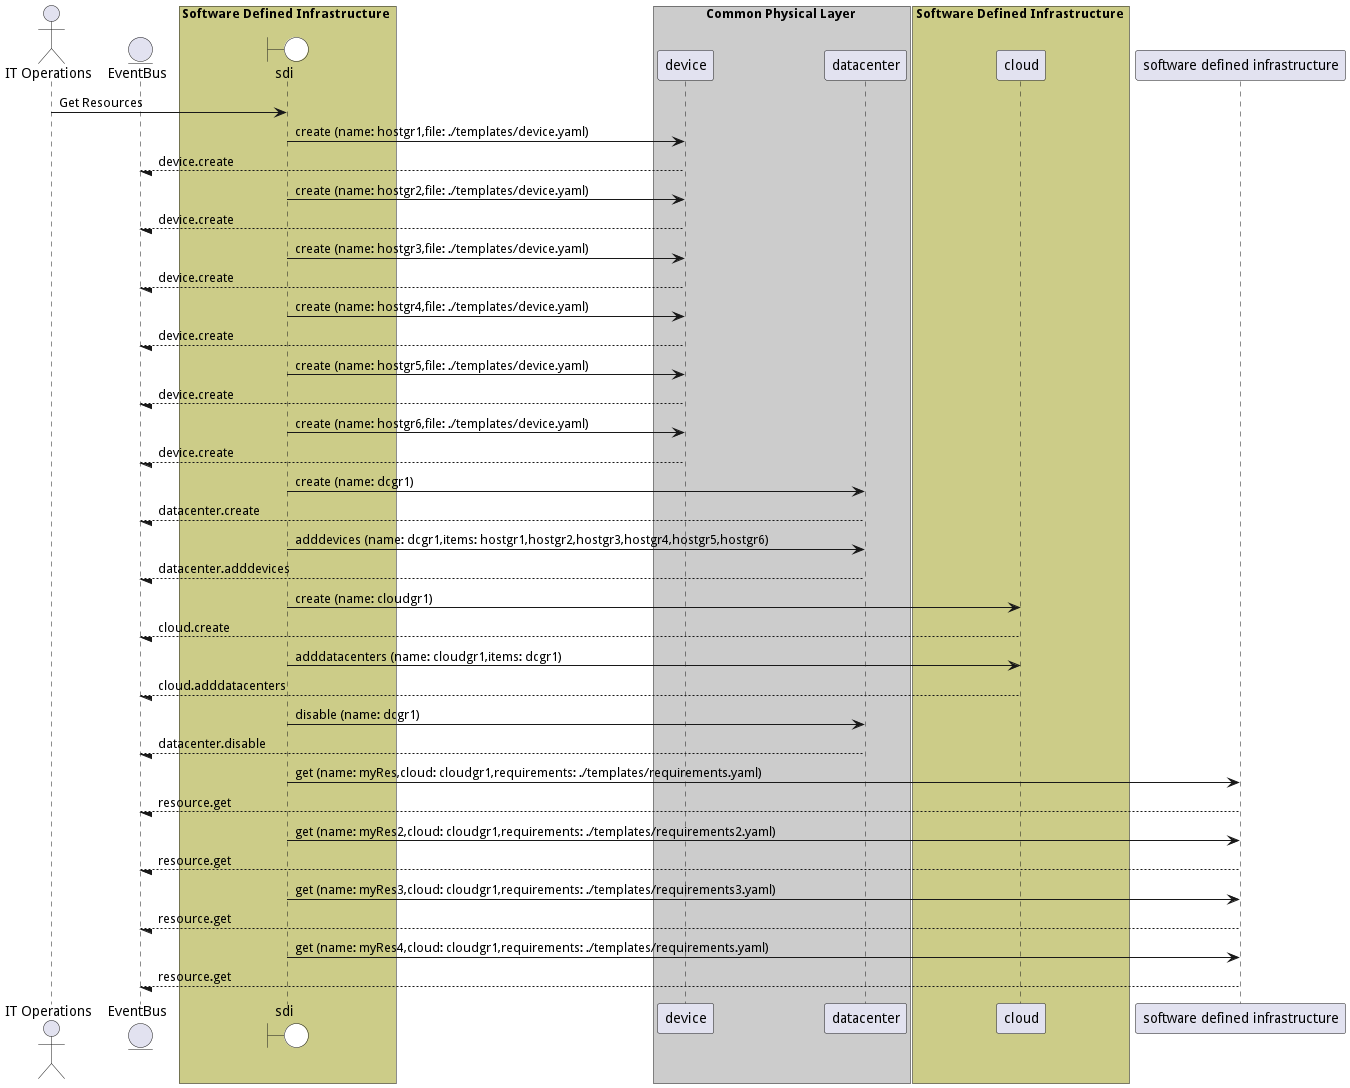

The diagram above was rendered by PlantUML. Its source (embedded in the PNG):
@startuml

actor "IT Operations"


entity EventBus

box Software Defined Infrastructure #cccc88
    boundary sdi #white
end box


box Common Physical Layer #cccccc
            participant device
            participant datacenter
    end box

box Software Defined Infrastructure #cccc88
            participant cloud
    end box


"IT Operations" -> sdi: Get Resources

    sdi -> "device": create (name: hostgr1,file: ./templates/device.yaml)

    "device" --/ EventBus: device.create

    sdi -> "device": create (name: hostgr2,file: ./templates/device.yaml)

    "device" --/ EventBus: device.create

    sdi -> "device": create (name: hostgr3,file: ./templates/device.yaml)

    "device" --/ EventBus: device.create

    sdi -> "device": create (name: hostgr4,file: ./templates/device.yaml)

    "device" --/ EventBus: device.create

    sdi -> "device": create (name: hostgr5,file: ./templates/device.yaml)

    "device" --/ EventBus: device.create

    sdi -> "device": create (name: hostgr6,file: ./templates/device.yaml)

    "device" --/ EventBus: device.create

    sdi -> "datacenter": create (name: dcgr1)

    "datacenter" --/ EventBus: datacenter.create

    sdi -> "datacenter": adddevices (name: dcgr1,items: hostgr1,hostgr2,hostgr3,hostgr4,hostgr5,hostgr6)

    "datacenter" --/ EventBus: datacenter.adddevices

    sdi -> "cloud": create (name: cloudgr1)

    "cloud" --/ EventBus: cloud.create

    sdi -> "cloud": adddatacenters (name: cloudgr1,items: dcgr1)

    "cloud" --/ EventBus: cloud.adddatacenters

    sdi -> "datacenter": disable (name: dcgr1)

    "datacenter" --/ EventBus: datacenter.disable

    sdi -> "software defined infrastructure": get (name: myRes,cloud: cloudgr1,requirements: ./templates/requirements.yaml)

    "software defined infrastructure" --/ EventBus: resource.get

    sdi -> "software defined infrastructure": get (name: myRes2,cloud: cloudgr1,requirements: ./templates/requirements2.yaml)

    "software defined infrastructure" --/ EventBus: resource.get

    sdi -> "software defined infrastructure": get (name: myRes3,cloud: cloudgr1,requirements: ./templates/requirements3.yaml)

    "software defined infrastructure" --/ EventBus: resource.get

    sdi -> "software defined infrastructure": get (name: myRes4,cloud: cloudgr1,requirements: ./templates/requirements.yaml)

    "software defined infrastructure" --/ EventBus: resource.get



@enduml